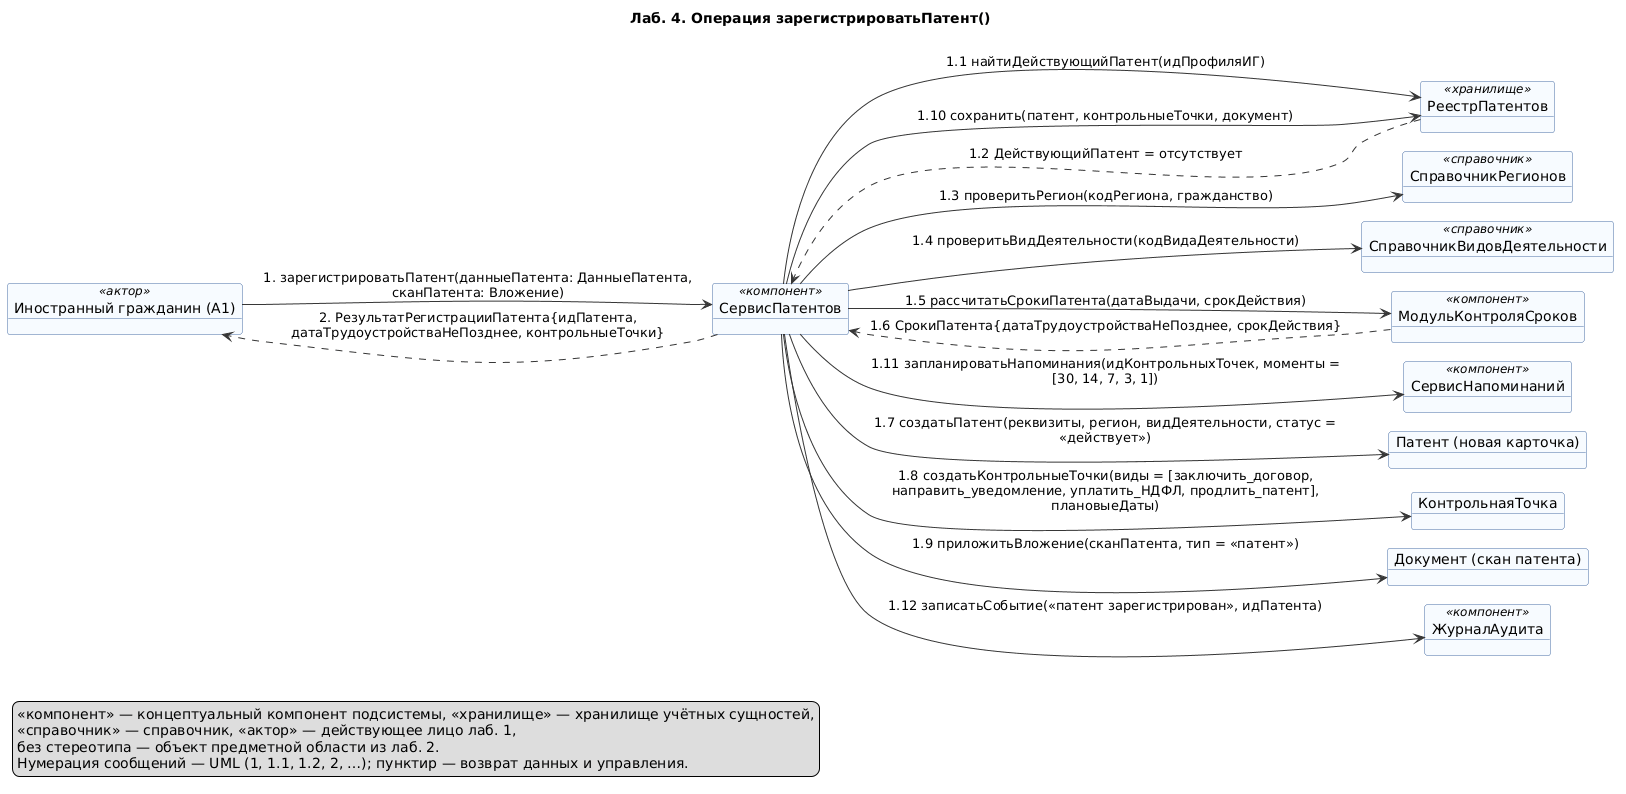

The diagram above was rendered by PlantUML. Its source (embedded in the PNG):
@startuml 01-zaregistrirovat-patent
' Лаб. 4: диаграмма коммуникаций (взаимодействие объектов)
' Системная операция: зарегистрироватьПатент() — прецедент П01
' Проверка: plantuml -checkonly 01-zaregistrirovat-patent.puml ; рендер: plantuml -tpng 01-zaregistrirovat-patent.puml
' Репозиторий: https://github.com/mflkee/fms-course

title Лаб. 4. Операция зарегистрироватьПатент()
left to right direction
skinparam shadowing false
skinparam defaultFontName "DejaVu Sans"
skinparam object {
  BackgroundColor #F7FBFF
  BorderColor #4A6FA5
  ArrowColor #333333
}
skinparam note {
  BackgroundColor #FFFDF0
  BorderColor #C9B458
}
skinparam nodesep 20
skinparam ranksep 40

object "Иностранный гражданин (A1)" as CIT <<актор>>
object "СервисПатентов" as SP <<компонент>>
object "РеестрПатентов" as REP <<хранилище>>
object "СправочникРегионов" as SR <<справочник>>
object "СправочникВидовДеятельности" as SV <<справочник>>
object "МодульКонтроляСроков" as MKS <<компонент>>
object "СервисНапоминаний" as SRN <<компонент>>
object "Патент (новая карточка)" as PAT
object "КонтрольнаяТочка" as KT
object "Документ (скан патента)" as DOC
object "ЖурналАудита" as AUD <<компонент>>

CIT --> SP : 1. зарегистрироватьПатент(данныеПатента: ДанныеПатента,\nсканПатента: Вложение)
SP --> REP : 1.1 найтиДействующийПатент(идПрофиляИГ)
REP ..> SP : 1.2 ДействующийПатент = отсутствует
SP --> SR : 1.3 проверитьРегион(кодРегиона, гражданство)
SP --> SV : 1.4 проверитьВидДеятельности(кодВидаДеятельности)
SP --> MKS : 1.5 рассчитатьСрокиПатента(датаВыдачи, срокДействия)
MKS ..> SP : 1.6 СрокиПатента{датаТрудоустройстваНеПозднее, срокДействия}
SP --> PAT : 1.7 создатьПатент(реквизиты, регион, видДеятельности, статус =\n«действует»)
SP --> KT : 1.8 создатьКонтрольныеТочки(виды = [заключить_договор,\nнаправить_уведомление, уплатить_НДФЛ, продлить_патент],\nплановыеДаты)
SP --> DOC : 1.9 приложитьВложение(сканПатента, тип = «патент»)
SP --> REP : 1.10 сохранить(патент, контрольныеТочки, документ)
SP --> SRN : 1.11 запланироватьНапоминания(идКонтрольныхТочек, моменты =\n[30, 14, 7, 3, 1])
SP --> AUD : 1.12 записатьСобытие(«патент зарегистрирован», идПатента)
SP ..> CIT : 2. РезультатРегистрацииПатента{идПатента,\nдатаТрудоустройстваНеПозднее, контрольныеТочки}

legend bottom left
  <<компонент>> — концептуальный компонент подсистемы, <<хранилище>> — хранилище учётных сущностей,
  <<справочник>> — справочник, <<актор>> — действующее лицо лаб. 1,
  без стереотипа — объект предметной области из лаб. 2.
  Нумерация сообщений — UML (1, 1.1, 1.2, 2, …); пунктир — возврат данных и управления.
end legend

@enduml